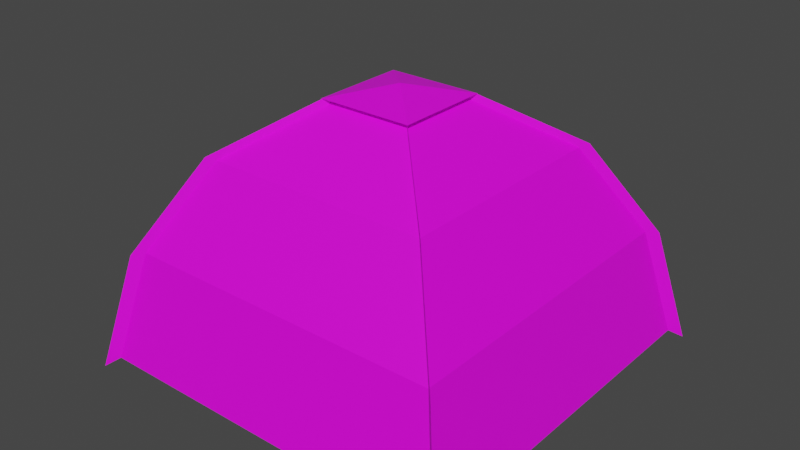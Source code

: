 # Source: tent.blend  (saved by Blender 2.83.19; exported with 4.5.12 LTS)
import bpy
from mathutils import Matrix  # noqa: F401  (used for matrix-valued properties, if any)

bpy.ops.wm.read_factory_settings(use_empty=True)
scene = bpy.context.scene
scene.name = 'Scene'

# ---- collections
col_collection = bpy.data.collections.new('Collection'); scene.collection.children.link(col_collection)

# ---- images (referenced by path relative to the original .blend; pixels are not part of the script)
import os
ASSET_DIR = os.environ.get("B2B_ASSET_DIR", "")  # directory of the original .blend (textures are referenced by path, not embedded)
HERE = os.path.dirname(os.path.abspath(__file__))  # packed textures are extracted next to this script under _unpacked/

def load_image(name, relpath, width, height, colorspace="sRGB"):
    """Load a texture the original file referenced (path relative to the .blend, or extracted next to this script)."""
    p = next((c for c in (os.path.join(HERE, relpath), os.path.join(ASSET_DIR, relpath)) if relpath and os.path.exists(c)), "")
    if p:
        img = bpy.data.images.load(p, check_existing=True)
        img.name = name
    else:  # same state as the original file: an image datablock whose file is absent (Cycles renders it pink)
        img = bpy.data.images.new(name, width, height)
        img.source = "FILE"
        img.filepath = "//" + (relpath or name)
    img.colorspace_settings.name = colorspace
    return img
img_tent_texture_png = load_image('tent-texture.png', 'tent-texture.png', 1024, 1024, 'sRGB')
img_tent_top_texture_png = load_image('tent-top-texture.png', 'tent-top-texture.png', 1024, 1024, 'sRGB')

# ---- materials (node trees are filled in below, after node groups)
mat_tent = bpy.data.materials.new('Tent')
mat_tent.use_transparent_shadow = False
mat_material_001 = bpy.data.materials.new('Material.001')
mat_material_001.use_transparent_shadow = False

# ---- material node trees
mat_tent.use_nodes = True; mat_tent.node_tree.nodes.clear()
_N = mat_tent.node_tree.nodes; _L = mat_tent.node_tree.links
n0 = _N.new('ShaderNodeBsdfPrincipled'); n0.name = 'Principled BSDF'; n0.location = (10, 300)
n0.distribution = 'GGX'
n0.subsurface_method = 'BURLEY'
n0.inputs[3].default_value = 1.45
n0.inputs[27].default_value = (0.0, 0.0, 0.0, 1.0)
n0.inputs[28].default_value = 1.0
n1 = _N.new('ShaderNodeOutputMaterial'); n1.name = 'Material Output'; n1.location = (300, 300)
n2 = _N.new('ShaderNodeTexImage'); n2.name = 'Image Texture'; n2.location = (-280, 280)
n2.image = img_tent_texture_png
_L.new(n0.outputs[0], n1.inputs[0])
_L.new(n2.outputs[0], n0.inputs[0])
n1.is_active_output = True
mat_material_001.use_nodes = True; mat_material_001.node_tree.nodes.clear()
_N = mat_material_001.node_tree.nodes; _L = mat_material_001.node_tree.links
n0 = _N.new('ShaderNodeBsdfPrincipled'); n0.name = 'Principled BSDF'; n0.location = (10, 300)
n0.distribution = 'GGX'
n0.subsurface_method = 'BURLEY'
n0.inputs[3].default_value = 1.45
n0.inputs[27].default_value = (0.0, 0.0, 0.0, 1.0)
n0.inputs[28].default_value = 1.0
n1 = _N.new('ShaderNodeOutputMaterial'); n1.name = 'Material Output'; n1.location = (300, 300)
n2 = _N.new('ShaderNodeTexImage'); n2.name = 'Image Texture'; n2.location = (-280, 280)
n2.image = img_tent_top_texture_png
_L.new(n0.outputs[0], n1.inputs[0])
_L.new(n2.outputs[0], n0.inputs[0])
n1.is_active_output = True

# ---- world
world_world = bpy.data.worlds.new('World'); scene.world = world_world
world_world.use_nodes = True; world_world.node_tree.nodes.clear()
_N = world_world.node_tree.nodes; _L = world_world.node_tree.links
n0 = _N.new('ShaderNodeOutputWorld'); n0.name = 'World Output'; n0.location = (300, 300)
n1 = _N.new('ShaderNodeBackground'); n1.name = 'Background'; n1.location = (10, 300)
n1.inputs[0].default_value = (0.05088, 0.05088, 0.05088, 1.0)
_L.new(n1.outputs[0], n0.inputs[0])
n0.is_active_output = True
world_world.color = (0.05088, 0.05088, 0.05088)
world_world.use_sun_shadow = False
world_world.sun_shadow_jitter_overblur = 0.0

# ---- meshes
me_cube_001 = bpy.data.meshes.new('Cube.001')
me_cube_001.from_pydata([(-1.25, -1.25, -1.048), (-0.2728, -0.2728, 0.6203), (-1.25, 1.25, -1.048), (-0.2728, 0.2728, 0.6203), (1.25, -1.25, -1.048), (0.2728, -0.2728, 0.6203), (1.25, 1.25, -1.048), (0.2728, 0.2728, 0.6203), (-1.088, -1.088, -0.309), (-0.7588, -0.7588, 0.2812), (-0.7588, 0.7588, 0.2812), (-1.088, 1.088, -0.309), (0.7588, 0.7588, 0.2812), (1.088, 1.088, -0.309), (0.7588, -0.7588, 0.2812), (1.088, -1.088, -0.309), (-1.324, -1.324, -1.103), (-0.3112, -0.3112, 0.6445), (-1.324, 1.324, -1.103), (-0.3112, 0.3112, 0.6445), (1.324, -1.324, -1.103), (0.3112, -0.3112, 0.6445), (1.324, 1.324, -1.103), (0.3112, 0.3112, 0.6445), (-1.153, -1.153, -0.3206), (-0.8039, -0.8039, 0.3047), (-0.8039, 0.8039, 0.3047), (-1.153, 1.153, -0.3206), (0.8039, 0.8039, 0.3047), (1.153, 1.153, -0.3206), (0.8039, -0.8039, 0.3047), (1.153, -1.153, -0.3206)], [], [(9, 1, 3, 10), (10, 3, 7, 12), (12, 7, 5, 14), (14, 5, 1, 9), (2, 6, 4, 0), (7, 3, 1, 5), (4, 15, 8, 0), (15, 14, 9, 8), (6, 13, 15, 4), (13, 12, 14, 15), (2, 11, 13, 6), (11, 10, 12, 13), (0, 8, 11, 2), (8, 9, 10, 11), (10, 3, 19, 26), (14, 5, 21, 30), (9, 1, 17, 25), (10, 11, 27, 26), (8, 0, 16, 24), (14, 15, 31, 30), (15, 4, 20, 31), (12, 7, 23, 28), (13, 6, 22, 29), (8, 9, 25, 24), (11, 2, 18, 27), (12, 13, 29, 28)])
_uv = me_cube_001.uv_layers.new(name='UVMap')
_uv.uv.foreach_set('vector', [0.5417, 0.0, 0.625, 0.0, 0.625, 0.25, 0.5417, 0.25, 0.5417, 0.25, 0.625, 0.25, 0.625, 0.5, 0.5417, 0.5, 0.5417, 0.5, 0.625, 0.5, 0.625, 0.75, 0.5417, 0.75, 0.5417, 0.75, 0.625, 0.75, 0.625, 1.0, 0.5417, 1.0, 0.125, 0.5, 0.375, 0.5, 0.375, 0.75, 0.125, 0.75, 0.625, 0.5, 0.875, 0.5, 0.875, 0.75, 0.625, 0.75, 0.375, 0.75, 0.4583, 0.75, 0.4583, 1.0, 0.375, 1.0, 0.4583, 0.75, 0.5417, 0.75, 0.5417, 1.0, 0.4583, 1.0, 0.375, 0.5, 0.4583, 0.5, 0.4583, 0.75, 0.375, 0.75, 0.4583, 0.5, 0.5417, 0.5, 0.5417, 0.75, 0.4583, 0.75, 0.375, 0.25, 0.4583, 0.25, 0.4583, 0.5, 0.375, 0.5, 0.4583, 0.25, 0.5417, 0.25, 0.5417, 0.5, 0.4583, 0.5, 0.375, 0.0, 0.4583, 0.0, 0.4583, 0.25, 0.375, 0.25, 0.4583, 0.0, 0.5417, 0.0, 0.5417, 0.25, 0.4583, 0.25, 0.5417, 0.25, 0.625, 0.25, 0.625, 0.25, 0.5417, 0.25, 0.5417, 0.75, 0.625, 0.75, 0.625, 0.75, 0.5417, 0.75, 0.5417, 0.0, 0.625, 0.0, 0.625, 0.0, 0.5417, 0.0, 0.5417, 0.25, 0.4583, 0.25, 0.4583, 0.25, 0.5417, 0.25, 0.4583, 1.0, 0.375, 1.0, 0.375, 1.0, 0.4583, 1.0, 0.5417, 0.75, 0.4583, 0.75, 0.4583, 0.75, 0.5417, 0.75, 0.4583, 0.75, 0.375, 0.75, 0.375, 0.75, 0.4583, 0.75, 0.5417, 0.5, 0.625, 0.5, 0.625, 0.5, 0.5417, 0.5, 0.4583, 0.5, 0.375, 0.5, 0.375, 0.5, 0.4583, 0.5, 0.4583, 0.0, 0.5417, 0.0, 0.5417, 0.0, 0.4583, 0.0, 0.4583, 0.25, 0.375, 0.25, 0.375, 0.25, 0.4583, 0.25, 0.5417, 0.5, 0.4583, 0.5, 0.4583, 0.5, 0.5417, 0.5])
me_cube_001.materials.append(mat_tent)
me_cube_001.use_remesh_fix_poles = True
me_cube_001.use_remesh_preserve_attributes = False
me_cube_001.use_mirror_vertex_groups = False
me_cube_001.update()
me_plane = bpy.data.meshes.new('Plane')
me_plane.from_pydata([(-1.0, -1.0, 0.0785), (1.0, -1.0, 0.0785), (-1.0, 1.0, 0.0785), (1.0, 1.0, 0.0785), (0.0, 0.0, 0.3261)], [], [(0, 2, 4), (2, 3, 4), (1, 3, 2, 0), (3, 1, 4), (1, 0, 4)])
_uv = me_plane.uv_layers.new(name='UVMap')
_uv.uv.foreach_set('vector', [0.0, 0.0, 0.0, 1.0, 0.5, 0.5, 0.0, 1.0, 1.0, 1.0, 0.5, 0.5, 1.0, 0.0, 1.0, 1.0, 0.0, 1.0, 0.0, 0.0, 1.0, 1.0, 1.0, 0.0, 0.5, 0.5, 1.0, 0.0, 0.0, 0.0, 0.5, 0.5])
me_plane.materials.append(mat_material_001)
me_plane.use_remesh_fix_poles = True
me_plane.use_remesh_preserve_attributes = False
me_plane.use_mirror_vertex_groups = False
me_plane.update()

# ---- objects
ob_cube = bpy.data.objects.new('Cube', me_cube_001)
ob_plane = bpy.data.objects.new('Plane', me_plane)

# ---- transforms, parenting, visibility, modifiers, constraints
ob_cube.location = (0.0, 0.0, 1.037)
ob_cube.lineart.crease_threshold = 0.0
ob_plane.location = (0.0, 0.0, 1.656)
ob_plane.scale = (0.3201, 0.3201, 0.3201)
ob_plane.lineart.crease_threshold = 0.0

# ---- collection membership
col_collection.objects.link(ob_cube)
col_collection.objects.link(ob_plane)

# ---- scene / render settings (as saved in the file)
scene.frame_start = 1; scene.frame_end = 250; scene.frame_set(1)
scene.render.engine = 'BLENDER_EEVEE_NEXT'
scene.cycles.use_denoising = False
scene.cycles.samples = 128
scene.cycles.sampling_pattern = 'TABULATED_SOBOL'
scene.cycles.use_adaptive_sampling = False
scene.cycles.use_light_tree = False
scene.view_settings.view_transform = 'Filmic'
bpy.context.view_layer.update()

# ---- added for rendering (the .blend has no active camera and no usable light): camera, sun
cam_auto = bpy.data.cameras.new('AutoCamera')
cam_auto.lens = 50.0
cam_auto.sensor_width = 36.0
cam_auto.clip_end = 1000.0
ob_auto_camera = bpy.data.objects.new('AutoCamera', cam_auto)
scene.collection.objects.link(ob_auto_camera)
ob_auto_camera.location = (3.85541, -4.62649, 3.9316)
ob_auto_camera.rotation_euler = (1.09748, -7.21219e-08, 0.694738)
scene.camera = ob_auto_camera
light_auto_sun = bpy.data.lights.new('AutoSun', 'SUN')
light_auto_sun.energy = 3.0
light_auto_sun.angle = 0.0523599
ob_auto_sun = bpy.data.objects.new('AutoSun', light_auto_sun)
scene.collection.objects.link(ob_auto_sun)
ob_auto_sun.rotation_euler = (0.872665, 0.174533, 0.523599)
bpy.context.view_layer.update()
